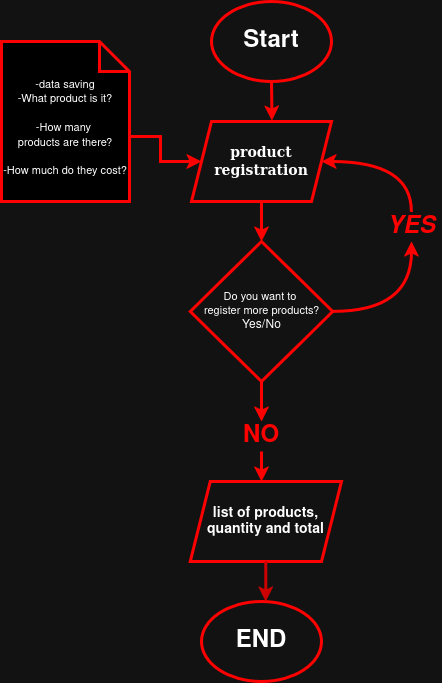

The diagram above was exported from draw.io. Its source (the exported page's mxGraphModel, read from the mxfile embedded in the PNG):
<mxGraphModel dx="1426" dy="771" grid="1" gridSize="10" guides="1" tooltips="1" connect="1" arrows="1" fold="1" page="1" pageScale="1" pageWidth="827" pageHeight="1169" math="0" shadow="0">
  <root>
    <mxCell id="0" />
    <mxCell id="1" parent="0" />
    <mxCell id="cRmHrx-cfxu-IJVXgSTL-1" parent="1" style="ellipse;whiteSpace=wrap;html=1;strokeWidth=3;strokeColor=light-dark(#000000,#FF0000);" value="&lt;h1&gt;Start&lt;/h1&gt;" vertex="1">
      <mxGeometry height="80" width="120" x="340" y="40" as="geometry" />
    </mxCell>
    <mxCell id="cRmHrx-cfxu-IJVXgSTL-2" parent="1" style="shape=parallelogram;perimeter=parallelogramPerimeter;whiteSpace=wrap;html=1;fixedSize=1;strokeColor=light-dark(#000000,#FF0000);strokeWidth=3;" value="&lt;h3&gt;list of products, quantity and total&lt;/h3&gt;" vertex="1">
      <mxGeometry height="80" width="151.25" x="318.75" y="520" as="geometry" />
    </mxCell>
    <mxCell id="cRmHrx-cfxu-IJVXgSTL-10" edge="1" parent="1" source="cRmHrx-cfxu-IJVXgSTL-3" style="edgeStyle=orthogonalEdgeStyle;rounded=0;orthogonalLoop=1;jettySize=auto;html=1;exitX=0.5;exitY=1;exitDx=0;exitDy=0;entryX=0.5;entryY=0;entryDx=0;entryDy=0;strokeWidth=3;strokeColor=light-dark(#000000,#FF0000);" target="cRmHrx-cfxu-IJVXgSTL-9" value=" ">
      <mxGeometry relative="1" as="geometry" />
    </mxCell>
    <mxCell id="cRmHrx-cfxu-IJVXgSTL-3" parent="1" style="shape=parallelogram;perimeter=parallelogramPerimeter;whiteSpace=wrap;html=1;fixedSize=1;strokeWidth=3;strokeColor=light-dark(#000000,#FF0000);" value="&lt;h3&gt;&lt;font face=&quot;Comic Sans MS&quot;&gt;product registration&lt;/font&gt;&lt;/h3&gt;" vertex="1">
      <mxGeometry height="80" width="140" x="320" y="160" as="geometry" />
    </mxCell>
    <mxCell id="cRmHrx-cfxu-IJVXgSTL-4" parent="1" style="ellipse;whiteSpace=wrap;html=1;strokeColor=light-dark(#000000,#FF0000);strokeWidth=3;" value="&lt;h1&gt;END&lt;/h1&gt;" vertex="1">
      <mxGeometry height="80" width="120" x="330" y="640" as="geometry" />
    </mxCell>
    <mxCell id="cRmHrx-cfxu-IJVXgSTL-6" edge="1" parent="1" source="cRmHrx-cfxu-IJVXgSTL-5" style="edgeStyle=orthogonalEdgeStyle;rounded=0;orthogonalLoop=1;jettySize=auto;html=1;exitX=0;exitY=0;exitDx=128;exitDy=95;exitPerimeter=0;strokeWidth=3;strokeColor=light-dark(#000000,#FF0000);" target="cRmHrx-cfxu-IJVXgSTL-3">
      <mxGeometry relative="1" as="geometry" />
    </mxCell>
    <mxCell id="cRmHrx-cfxu-IJVXgSTL-5" parent="1" style="shape=note;whiteSpace=wrap;html=1;backgroundOutline=1;darkOpacity=0.05;fillColor=light-dark(default, #a51d2d);strokeWidth=3;strokeColor=light-dark(#000000,#FF0000);" value="&lt;div&gt;&lt;font style=&quot;font-size: 11px;&quot;&gt;&lt;br&gt;&lt;/font&gt;&lt;/div&gt;&lt;div&gt;&lt;font style=&quot;font-size: 11px;&quot;&gt;-data saving&lt;/font&gt;&lt;/div&gt;&lt;div&gt;&lt;font style=&quot;font-size: 11px;&quot;&gt;-What product is it?&lt;/font&gt;&lt;/div&gt;&lt;div&gt;&lt;font style=&quot;font-size: 11px;&quot;&gt;&lt;br&gt;&lt;/font&gt;&lt;/div&gt;&lt;div&gt;&lt;font style=&quot;font-size: 11px;&quot;&gt;-How many&amp;nbsp;&lt;/font&gt;&lt;/div&gt;&lt;div&gt;&lt;font style=&quot;font-size: 11px;&quot;&gt;products are there?&lt;/font&gt;&lt;/div&gt;&lt;div&gt;&lt;font style=&quot;font-size: 11px;&quot;&gt;&lt;br&gt;&lt;/font&gt;&lt;/div&gt;&lt;font style=&quot;font-size: 11px;&quot;&gt;-How much do they cost?&lt;/font&gt;" vertex="1">
      <mxGeometry height="160" width="128" x="130" y="80" as="geometry" />
    </mxCell>
    <mxCell id="cRmHrx-cfxu-IJVXgSTL-7" edge="1" parent="1" source="cRmHrx-cfxu-IJVXgSTL-1" style="edgeStyle=orthogonalEdgeStyle;rounded=0;orthogonalLoop=1;jettySize=auto;html=1;exitX=0.5;exitY=1;exitDx=0;exitDy=0;entryX=0.575;entryY=-0.012;entryDx=0;entryDy=0;entryPerimeter=0;strokeWidth=3;strokeColor=light-dark(#000000,#FF0000);" target="cRmHrx-cfxu-IJVXgSTL-3">
      <mxGeometry relative="1" as="geometry" />
    </mxCell>
    <mxCell id="cRmHrx-cfxu-IJVXgSTL-16" edge="1" parent="1" source="cRmHrx-cfxu-IJVXgSTL-9" style="edgeStyle=orthogonalEdgeStyle;rounded=0;orthogonalLoop=1;jettySize=auto;html=1;exitX=1;exitY=0.5;exitDx=0;exitDy=0;entryX=0.5;entryY=1;entryDx=0;entryDy=0;curved=1;strokeWidth=3;strokeColor=light-dark(#000000,#FF0000);" target="cRmHrx-cfxu-IJVXgSTL-15">
      <mxGeometry relative="1" as="geometry" />
    </mxCell>
    <mxCell id="cRmHrx-cfxu-IJVXgSTL-22" edge="1" parent="1" source="cRmHrx-cfxu-IJVXgSTL-9" style="edgeStyle=orthogonalEdgeStyle;rounded=0;orthogonalLoop=1;jettySize=auto;html=1;exitX=0.5;exitY=1;exitDx=0;exitDy=0;entryX=0.5;entryY=0;entryDx=0;entryDy=0;strokeWidth=3;strokeColor=light-dark(#000000,#FF0000);" target="cRmHrx-cfxu-IJVXgSTL-20">
      <mxGeometry relative="1" as="geometry" />
    </mxCell>
    <mxCell id="cRmHrx-cfxu-IJVXgSTL-9" parent="1" style="rhombus;whiteSpace=wrap;html=1;strokeColor=light-dark(#000000,#FF0000);strokeWidth=3;" value="&lt;div&gt;&lt;font style=&quot;font-size: 11px;&quot;&gt;Do you want to&amp;nbsp;&lt;/font&gt;&lt;/div&gt;&lt;div&gt;&lt;font style=&quot;font-size: 11px;&quot;&gt;register more products?&lt;/font&gt;&lt;/div&gt;Yes/No" vertex="1">
      <mxGeometry height="140" width="142.5" x="318.75" y="280" as="geometry" />
    </mxCell>
    <mxCell id="cRmHrx-cfxu-IJVXgSTL-19" edge="1" parent="1" source="cRmHrx-cfxu-IJVXgSTL-15" style="edgeStyle=orthogonalEdgeStyle;rounded=0;orthogonalLoop=1;jettySize=auto;html=1;exitX=0.5;exitY=0;exitDx=0;exitDy=0;curved=1;entryX=1;entryY=0.5;entryDx=0;entryDy=0;strokeWidth=3;strokeColor=light-dark(#000000,#FF0000);" target="cRmHrx-cfxu-IJVXgSTL-3">
      <mxGeometry relative="1" as="geometry">
        <Array as="points">
          <mxPoint x="540" y="200" />
        </Array>
        <mxPoint x="500" y="200" as="targetPoint" />
      </mxGeometry>
    </mxCell>
    <mxCell id="cRmHrx-cfxu-IJVXgSTL-15" parent="1" style="text;html=1;whiteSpace=wrap;align=center;verticalAlign=middle;rounded=0;strokeWidth=3;fillColor=none;strokeColor=none;fontColor=light-dark(#000000,#FF0000);" value="&lt;h1&gt;&lt;i&gt;YES&lt;/i&gt;&lt;/h1&gt;" vertex="1">
      <mxGeometry height="30" width="60" x="510" y="250" as="geometry" />
    </mxCell>
    <mxCell id="cRmHrx-cfxu-IJVXgSTL-20" parent="1" style="text;html=1;whiteSpace=wrap;align=center;verticalAlign=middle;rounded=0;strokeWidth=3;fillColor=none;fontColor=light-dark(#000000,#FF0000);" value="&lt;h1&gt;NO&lt;/h1&gt;" vertex="1">
      <mxGeometry height="30" width="60" x="360" y="460" as="geometry" />
    </mxCell>
    <mxCell id="cRmHrx-cfxu-IJVXgSTL-23" edge="1" parent="1" source="cRmHrx-cfxu-IJVXgSTL-20" style="edgeStyle=orthogonalEdgeStyle;rounded=0;orthogonalLoop=1;jettySize=auto;html=1;exitX=0.5;exitY=1;exitDx=0;exitDy=0;entryX=0.471;entryY=0;entryDx=0;entryDy=0;entryPerimeter=0;strokeWidth=3;strokeColor=light-dark(#000000,#FF0000);" target="cRmHrx-cfxu-IJVXgSTL-2">
      <mxGeometry relative="1" as="geometry">
        <mxPoint x="390" y="510" as="targetPoint" />
      </mxGeometry>
    </mxCell>
    <mxCell id="cRmHrx-cfxu-IJVXgSTL-27" edge="1" parent="1" source="cRmHrx-cfxu-IJVXgSTL-2" style="edgeStyle=orthogonalEdgeStyle;rounded=0;orthogonalLoop=1;jettySize=auto;html=1;exitX=0.5;exitY=1;exitDx=0;exitDy=0;entryX=0.536;entryY=0;entryDx=0;entryDy=0;entryPerimeter=0;strokeWidth=3;strokeColor=light-dark(#000000,#CC0000);" target="cRmHrx-cfxu-IJVXgSTL-4">
      <mxGeometry relative="1" as="geometry" />
    </mxCell>
  </root>
</mxGraphModel>